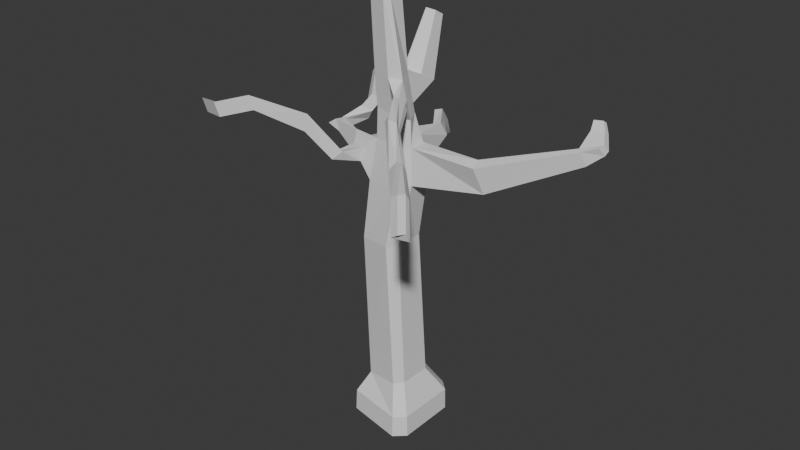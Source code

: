 # Source: tree.blend  (saved by Blender 4.5.90; exported with 4.5.12 LTS)
import bpy
from mathutils import Matrix  # noqa: F401  (used for matrix-valued properties, if any)

bpy.ops.wm.read_factory_settings(use_empty=True)
scene = bpy.context.scene
scene.name = 'Scene'

# ---- collections
col_collection = bpy.data.collections.new('Collection'); scene.collection.children.link(col_collection)

# ---- world
world_world = bpy.data.worlds.new('World'); scene.world = world_world
world_world.use_nodes = True; world_world.node_tree.nodes.clear()
_N = world_world.node_tree.nodes; _L = world_world.node_tree.links
n0 = _N.new('ShaderNodeOutputWorld'); n0.name = 'World Output'; n0.location = (200, 100)
n1 = _N.new('ShaderNodeBackground'); n1.name = 'Background'; n1.location = (-200, 100)
n1.inputs[0].default_value = (0.05088, 0.05088, 0.05088, 1.0)
_L.new(n1.outputs[0], n0.inputs[0])
n0.is_active_output = True
world_world.color = (0.05088, 0.05088, 0.05088)
world_world.sun_shadow_jitter_overblur = 0.0

# ---- meshes
me_cube_001 = bpy.data.meshes.new('Cube.001')
me_cube_001.from_pydata([(1.444, -1.158, -0.461), (1.047, -1.515, -0.4644), (1.065, 1.507, -0.4571), (1.448, 1.163, -0.4614), (-1.137, 1.233, -0.325), (-1.035, -1.164, -0.3639), (-1.079, -1.168, -1.233), (-0.684, -0.737, 0.4105), (-1.14, 1.252, -1.183), (-0.4793, 0.8509, 0.6366), (1.47, -1.157, -1.318), (1.049, -1.542, -1.319), (0.693, -1.052, 0.6366), (0.9583, -0.7231, 0.6366), (1.06, 1.523, -1.31), (1.469, 1.156, -1.313), (0.9682, 0.5253, 0.6366), (0.4145, 0.9259, 0.6366), (-1.005, -0.6393, 9.636), (-0.2487, 0.5027, 10.15), (0.5094, 0.5108, 10.1), (0.986, 0.2311, 10.06), (0.9915, -0.4383, 10.06), (0.7283, -0.6769, 10.08), (-0.6934, 0.7166, 6.333), (-0.9053, -0.7568, 6.186), (0.7037, 0.3935, 6.367), (0.6991, -0.7433, 6.367), (0.1473, 0.7923, 6.328), (0.4041, -1.086, 6.334), (1.103, 0.3212, 8.711), (-0.4513, 0.681, 8.568), (-1.078, -0.6809, 9.078), (1.103, -0.54, 8.711), (0.4904, 0.6946, 8.64), (0.7602, -0.8562, 8.665), (-0.4537, -0.4594, 11.19), (-0.2998, 0.3692, 11.21), (0.284, 0.3922, 11.15), (0.6604, 0.1646, 11.09), (0.9589, -0.4092, 11.03), (0.4578, -0.6196, 11.11), (-0.6326, -0.4435, 15.73), (-0.5385, 0.1401, 15.73), (-0.203, 0.1707, 15.73), (0.01435, 0.009172, 15.73), (0.01435, -0.4392, 15.73), (-0.1064, -0.5824, 15.73), (-0.009669, -0.6788, 15.23), (0.1462, -0.4939, 15.23), (0.1462, 0.08515, 15.23), (-0.6892, -0.4994, 15.2), (-0.1345, 0.2938, 15.23), (-0.5678, 0.2544, 15.23), (-0.4212, 0.3425, 12.42), (0.1939, -0.6686, 12.41), (0.649, -0.463, 12.38), (0.3714, 0.1564, 12.4), (-0.5527, -0.4753, 12.39), (0.05094, 0.3838, 12.42), (0.0271, 2.0, 11.59), (-0.4584, 1.986, 11.55), (-0.52, 0.9722, 12.14), (-0.3302, 2.909, 13.68), (-0.6007, 2.9, 13.65), (-0.6351, 2.334, 13.98), (-0.01806, 1.336, 11.97), (-0.4563, 0.9742, 12.14), (0.01452, 0.6133, 12.33), (-0.5995, 2.335, 13.99), (-0.358, 2.539, 13.89), (1.101, -0.7937, 11.53), (0.9015, -1.002, 11.57), (0.7437, -1.043, 12.02), (0.7995, -0.8383, 11.91), (-0.383, 0.3594, 11.83), (0.3108, -0.6496, 11.76), (0.7982, -0.4395, 11.7), (0.5044, 0.1632, 11.75), (-0.522, -0.4699, 11.8), (0.1492, 0.3928, 11.79), (-0.4892, 1.479, 11.84), (-0.6179, 2.617, 13.82), (0.83, -1.02, 11.74), (1.026, -0.8135, 11.71), (3.573, -0.4279, 10.03), (3.454, -0.00178, 10.17), (3.595, 0.4296, 9.236), (3.794, -0.104, 9.053), (6.714, 0.9333, 11.03), (6.546, 1.083, 11.06), (6.633, 1.289, 10.56), (6.824, 1.088, 10.51), (7.181, 1.2, 11.21), (7.251, 1.387, 11.26), (7.325, 1.586, 11.02), (7.288, 1.43, 10.89), (6.519, 2.015, 11.17), (6.513, 1.779, 11.44), (6.984, 2.094, 11.35), (6.976, 1.861, 11.5), (6.435, 2.245, 11.49), (6.421, 2.08, 11.69), (6.764, 2.302, 11.61), (6.748, 2.135, 11.72), (-1.592, -0.432, 9.56), (-1.677, 0.2199, 9.565), (-1.8, 0.6417, 9.063), (-1.623, -0.4502, 9.308), (-2.96, 0.3411, 9.793), (-2.91, 0.5926, 9.813), (-2.948, 0.6407, 9.422), (-3.009, 0.3123, 9.396), (-3.243, 0.4181, 9.781), (-3.195, 0.6696, 9.757), (-3.514, 0.7177, 9.527), (-3.573, 0.3893, 9.555), (-2.66, 1.769, 9.83), (-2.851, 1.792, 9.484), (-3.025, 1.627, 10.02), (-3.215, 1.649, 9.673), (-2.919, 2.647, 10.0), (-3.105, 2.597, 9.654), (-3.204, 2.379, 10.19), (-3.389, 2.329, 9.843), (-4.295, 4.316, 10.43), (-4.43, 4.279, 10.18), (-4.503, 4.12, 10.57), (-4.638, 4.083, 10.32), (-0.4501, -0.5113, 10.07), (-0.6916, -0.6417, 8.463), (-1.824, -0.02587, 9.892), (-1.934, -0.09007, 9.005), (-1.273, -1.379, 9.609), (-1.556, -1.615, 9.32), (-1.805, -1.158, 9.427), (-2.115, -2.18, 11.03), (-2.243, -2.211, 10.37), (-2.536, -1.794, 10.52), (-3.704, -3.343, 11.66), (-3.596, -3.245, 11.12), (-3.907, -2.836, 11.25), (-4.791, -3.938, 11.32), (-4.673, -3.841, 10.78), (-4.561, -3.376, 11.01), (-5.77, -3.622, 11.16), (-5.652, -3.525, 10.63), (-5.539, -3.059, 10.86), (0.1144, 2.315, 9.906), (-0.1022, 2.158, 9.803), (0.01619, 2.329, 9.238), (0.2661, 2.511, 9.41), (-0.6464, 3.401, 9.926), (-0.8697, 3.225, 9.892), (-0.581, 2.908, 9.469), (-0.3352, 3.152, 9.54), (-0.9243, 4.102, 9.231), (-1.164, 3.964, 9.158), (-0.8782, 3.651, 8.73), (-0.6107, 3.849, 8.85), (1.997, -2.203, 11.41), (1.702, -2.244, 11.54), (1.469, -2.334, 11.72), (1.724, -2.472, 11.89), (1.994, -2.287, 11.55), (1.925, -2.3, 11.79), (2.911, -2.994, 10.55), (2.74, -3.259, 10.63), (2.617, -3.496, 10.79), (2.784, -3.349, 11.04), (2.918, -3.036, 10.71), (2.798, -3.091, 10.92), (4.35, -4.561, 10.61), (4.119, -4.777, 10.69), (3.965, -5.014, 10.82), (4.25, -5.038, 10.99), (4.389, -4.665, 10.73), (4.332, -4.769, 10.95), (5.018, -5.351, 9.836), (4.787, -5.567, 9.913), (4.632, -5.804, 10.04), (4.917, -5.829, 10.22), (5.056, -5.456, 9.955), (5.0, -5.559, 10.18)], [], [(16, 3, 2, 17), (9, 4, 5, 7), (1, 12, 7, 5), (8, 4, 2, 14), (15, 3, 0, 10), (12, 1, 0, 13), (3, 15, 14, 2), (1, 11, 10, 0), (8, 14, 15, 10, 11, 6), (19, 31, 107, 106), (17, 9, 24, 28), (4, 9, 17, 2), (3, 16, 13, 0), (23, 22, 40, 41), (16, 17, 28, 26), (22, 33, 88, 85), (31, 19, 149, 150), (35, 33, 22, 23), (30, 34, 20, 21), (7, 12, 29, 25), (12, 13, 27, 29), (9, 7, 25, 24), (24, 25, 130, 31), (25, 29, 35, 130), (26, 28, 34, 30), (129, 23, 41, 36), (29, 27, 33, 35), (28, 24, 31, 34), (19, 129, 36, 37), (27, 26, 30, 33), (51, 42, 43, 53), (22, 21, 39, 40), (21, 20, 38, 39), (36, 41, 76, 79), (20, 19, 37, 38), (1, 5, 6, 11), (48, 49, 46, 47), (56, 49, 48, 55), (49, 50, 45, 46), (50, 52, 44, 45), (52, 53, 43, 44), (59, 52, 50, 57), (79, 76, 55, 58), (57, 50, 49, 56), (58, 51, 53, 54), (55, 48, 51, 58), (51, 48, 47, 42), (79, 58, 54, 75), (41, 40, 71, 72), (37, 36, 79, 75), (77, 78, 57, 56), (78, 80, 59, 57), (75, 54, 62, 81), (38, 37, 61, 60), (60, 61, 64, 63), (81, 62, 65, 82), (66, 67, 68), (69, 67, 66, 70), (59, 80, 38, 60, 66, 68), (62, 67, 69, 65), (66, 60, 63, 70), (54, 59, 68, 67, 62), (63, 64, 82, 65, 69, 70), (83, 162, 163, 73), (77, 56, 74, 84), (76, 41, 72, 83), (56, 55, 73, 74), (55, 76, 83, 73), (40, 77, 84, 71), (73, 163, 165, 74), (61, 81, 82, 64), (37, 75, 81, 61), (39, 38, 80, 78), (40, 39, 78, 77), (84, 164, 160, 71), (72, 161, 162, 83), (74, 165, 164, 84), (30, 87, 88, 33), (21, 86, 87, 30), (85, 89, 90, 86), (88, 87, 91, 92), (86, 90, 91, 87), (88, 92, 89, 85), (89, 92, 96, 93), (90, 89, 93, 94), (92, 91, 95, 96), (95, 91, 97, 99), (93, 96, 95, 94), (98, 100, 104, 102), (94, 95, 99, 100), (90, 94, 100, 98), (91, 90, 98, 97), (101, 102, 104, 103), (97, 98, 102, 101), (99, 97, 101, 103), (100, 99, 103, 104), (44, 43, 42, 47, 46, 45), (4, 8, 6, 5), (35, 23, 129, 130), (132, 131, 109, 112), (129, 19, 106, 131), (32, 18, 133, 134), (31, 130, 132, 107), (111, 112, 116, 115), (131, 106, 110, 109), (107, 132, 112, 111), (106, 107, 111, 110), (116, 113, 114, 115), (114, 110, 117, 119), (112, 109, 113, 116), (109, 110, 114, 113), (118, 120, 124, 122), (110, 111, 118, 117), (111, 115, 120, 118), (115, 114, 119, 120), (123, 121, 125, 127), (117, 118, 122, 121), (119, 117, 121, 123), (120, 119, 123, 124), (125, 126, 128, 127), (124, 123, 127, 128), (122, 124, 128, 126), (121, 122, 126, 125), (18, 32, 130, 129), (108, 105, 131, 132), (105, 18, 129, 131), (32, 108, 132, 130), (135, 134, 137, 138), (108, 32, 134, 135), (133, 135, 138, 136), (138, 137, 140, 141), (134, 133, 136, 137), (138, 141, 139, 136), (144, 147, 145, 142), (139, 141, 144, 142), (140, 139, 142, 143), (141, 140, 143, 144), (146, 145, 147), (143, 142, 145, 146), (144, 143, 146, 147), (151, 150, 154, 155), (34, 31, 150, 151), (20, 34, 151, 148), (19, 20, 148, 149), (154, 158, 159, 155), (150, 149, 153, 154), (148, 151, 155, 152), (149, 148, 152, 153), (153, 157, 158, 154), (155, 159, 156, 152), (159, 158, 157, 156), (105, 108, 135), (18, 105, 135, 133), (53, 52, 59, 54), (13, 16, 26, 27), (136, 139, 140, 137), (152, 156, 157, 153), (22, 85, 86, 21), (164, 165, 171, 170), (169, 168, 174, 175), (161, 160, 166, 167), (160, 164, 170, 166), (165, 163, 169, 171), (163, 162, 168, 169), (162, 161, 167, 168), (173, 172, 178, 179), (168, 167, 173, 174), (170, 171, 177, 176), (167, 166, 172, 173), (166, 170, 176, 172), (171, 169, 175, 177), (179, 178, 182, 183, 181, 180), (172, 176, 182, 178), (177, 175, 181, 183), (175, 174, 180, 181), (174, 173, 179, 180), (176, 177, 183, 182), (71, 160, 161, 72)])
_uv = me_cube_001.uv_layers.new(name='UVMap')
_uv.uv.foreach_set('vector', [0.625, 0.5312, 0.5, 0.5312, 0.5, 0.4848, 0.6409, 0.4848, 0.625, 0.2812, 0.5, 0.2812, 0.5, 0.03116, 0.625, 0.03116, 0.5, 0.7652, 0.6409, 0.7652, 0.625, 0.03116, 0.5, 0.03116, 0.375, 0.2812, 0.5, 0.2812, 0.5, 0.4848, 0.3591, 0.4848, 0.375, 0.5312, 0.5, 0.5312, 0.5, 0.7188, 0.375, 0.7188, 0.6409, 0.7652, 0.5, 0.7652, 0.5, 0.7188, 0.625, 0.7188, 0.5, 0.5312, 0.375, 0.5312, 0.3591, 0.4848, 0.5, 0.4848, 0.5, 0.7652, 0.3591, 0.7652, 0.375, 0.7188, 0.5, 0.7188, 0.1562, 0.5, 0.3591, 0.4848, 0.375, 0.5312, 0.375, 0.7188, 0.3591, 0.7652, 0.125, 0.7188, 0.625, 0.2812, 0.625, 0.2812, 0.625, 0.2812, 0.625, 0.2812, 0.6409, 0.4848, 0.625, 0.2812, 0.625, 0.2812, 0.6409, 0.4848, 0.5, 0.2812, 0.625, 0.2812, 0.6409, 0.4848, 0.5, 0.4848, 0.5, 0.5312, 0.625, 0.5312, 0.625, 0.7188, 0.5, 0.7188, 0.6409, 0.7652, 0.625, 0.7188, 0.625, 0.7188, 0.6409, 0.7652, 0.625, 0.5312, 0.6409, 0.4848, 0.6409, 0.4848, 0.625, 0.5312, 0.625, 0.7188, 0.625, 0.7188, 0.625, 0.7188, 0.625, 0.7188, 0.625, 0.2812, 0.625, 0.2812, 0.625, 0.2812, 0.625, 0.2812, 0.6409, 0.7652, 0.625, 0.7188, 0.625, 0.7188, 0.6409, 0.7652, 0.625, 0.5312, 0.6409, 0.4848, 0.6409, 0.4848, 0.625, 0.5312, 0.625, 0.03116, 0.6409, 0.7652, 0.6409, 0.7652, 0.625, 0.03116, 0.6409, 0.7652, 0.625, 0.7188, 0.625, 0.7188, 0.6409, 0.7652, 0.625, 0.2812, 0.625, 0.03116, 0.625, 0.03116, 0.625, 0.2812, 0.625, 0.2812, 0.625, 0.03116, 0.625, 0.03116, 0.625, 0.2812, 0.625, 0.03116, 0.6409, 0.7652, 0.6409, 0.7652, 0.625, 0.03116, 0.625, 0.5312, 0.6409, 0.4848, 0.6409, 0.4848, 0.625, 0.5312, 0.625, 0.03116, 0.6409, 0.7652, 0.6409, 0.7652, 0.625, 0.03116, 0.6409, 0.7652, 0.625, 0.7188, 0.625, 0.7188, 0.6409, 0.7652, 0.6409, 0.4848, 0.625, 0.2812, 0.625, 0.2812, 0.6409, 0.4848, 0.625, 0.2812, 0.625, 0.03116, 0.625, 0.03116, 0.625, 0.2812, 0.625, 0.7188, 0.625, 0.5312, 0.625, 0.5312, 0.625, 0.7188, 0.625, 0.03116, 0.625, 0.03116, 0.625, 0.2812, 0.625, 0.2812, 0.625, 0.7188, 0.625, 0.5312, 0.625, 0.5312, 0.625, 0.7188, 0.625, 0.5312, 0.6409, 0.4848, 0.6409, 0.4848, 0.625, 0.5312, 0.625, 0.03116, 0.6409, 0.7652, 0.6409, 0.7652, 0.625, 0.03116, 0.6409, 0.4848, 0.625, 0.2812, 0.625, 0.2812, 0.6409, 0.4848, 0.5, 0.7652, 0.5, 0.03116, 0.375, 0.03116, 0.3591, 0.7652, 0.6409, 0.7652, 0.625, 0.7188, 0.625, 0.7188, 0.6409, 0.7652, 0.625, 0.7188, 0.625, 0.7188, 0.6409, 0.7652, 0.6409, 0.7652, 0.625, 0.7188, 0.625, 0.5312, 0.625, 0.5312, 0.625, 0.7188, 0.625, 0.5312, 0.6409, 0.4848, 0.6409, 0.4848, 0.625, 0.5312, 0.6409, 0.4848, 0.625, 0.2812, 0.625, 0.2812, 0.6409, 0.4848, 0.6409, 0.4848, 0.6409, 0.4848, 0.625, 0.5312, 0.625, 0.5312, 0.625, 0.03116, 0.6409, 0.7652, 0.6409, 0.7652, 0.625, 0.03116, 0.625, 0.5312, 0.625, 0.5312, 0.625, 0.7188, 0.625, 0.7188, 0.625, 0.03116, 0.625, 0.03116, 0.625, 0.2812, 0.625, 0.2812, 0.6409, 0.7652, 0.6409, 0.7652, 0.625, 0.03116, 0.625, 0.03116, 0.625, 0.03116, 0.6409, 0.7652, 0.6409, 0.7652, 0.625, 0.03116, 0.625, 0.03116, 0.625, 0.03116, 0.625, 0.2812, 0.625, 0.2812, 0.6409, 0.7652, 0.625, 0.7188, 0.625, 0.7188, 0.6409, 0.7652, 0.625, 0.2812, 0.625, 0.03116, 0.625, 0.03116, 0.625, 0.2812, 0.625, 0.7188, 0.625, 0.5312, 0.625, 0.5312, 0.625, 0.7188, 0.625, 0.5312, 0.6409, 0.4848, 0.6409, 0.4848, 0.625, 0.5312, 0.625, 0.2812, 0.625, 0.2812, 0.625, 0.2812, 0.625, 0.2812, 0.6409, 0.4848, 0.625, 0.2812, 0.625, 0.2812, 0.6409, 0.4848, 0.6409, 0.4848, 0.625, 0.2812, 0.625, 0.2812, 0.6409, 0.4848, 0.625, 0.2812, 0.625, 0.2812, 0.625, 0.2812, 0.625, 0.2812, 0.6409, 0.4848, 0.6285, 0.3255, 0.6409, 0.4848, 0.6272, 0.3088, 0.6285, 0.3255, 0.6409, 0.4848, 0.6409, 0.4848, 0.6409, 0.4848, 0.6409, 0.4848, 0.6409, 0.4848, 0.6409, 0.4848, 0.6409, 0.4848, 0.6409, 0.4848, 0.625, 0.2812, 0.6285, 0.3255, 0.6272, 0.3088, 0.625, 0.2812, 0.6409, 0.4848, 0.6409, 0.4848, 0.6409, 0.4848, 0.6409, 0.4848, 0.625, 0.2812, 0.6409, 0.4848, 0.6409, 0.4848, 0.6285, 0.3255, 0.625, 0.2812, 0.6409, 0.4848, 0.625, 0.2812, 0.625, 0.2812, 0.625, 0.2812, 0.6272, 0.3088, 0.6409, 0.4848, 0.6409, 0.7652, 0.6409, 0.7652, 0.6409, 0.7652, 0.6409, 0.7652, 0.625, 0.7188, 0.625, 0.7188, 0.625, 0.7188, 0.625, 0.7188, 0.6409, 0.7652, 0.6409, 0.7652, 0.6409, 0.7652, 0.6409, 0.7652, 0.625, 0.7188, 0.6409, 0.7652, 0.6409, 0.7652, 0.625, 0.7188, 0.6409, 0.7652, 0.6409, 0.7652, 0.6409, 0.7652, 0.6409, 0.7652, 0.625, 0.7188, 0.625, 0.7188, 0.625, 0.7188, 0.625, 0.7188, 0.6409, 0.7652, 0.6409, 0.7652, 0.625, 0.7188, 0.625, 0.7188, 0.625, 0.2812, 0.625, 0.2812, 0.625, 0.2812, 0.625, 0.2812, 0.625, 0.2812, 0.625, 0.2812, 0.625, 0.2812, 0.625, 0.2812, 0.625, 0.5312, 0.6409, 0.4848, 0.6409, 0.4848, 0.625, 0.5312, 0.625, 0.7188, 0.625, 0.5312, 0.625, 0.5312, 0.625, 0.7188, 0.625, 0.7188, 0.625, 0.7188, 0.625, 0.7188, 0.625, 0.7188, 0.6409, 0.7652, 0.6409, 0.7652, 0.6409, 0.7652, 0.6409, 0.7652, 0.625, 0.7188, 0.625, 0.7188, 0.625, 0.7188, 0.625, 0.7188, 0.625, 0.5312, 0.625, 0.5312, 0.625, 0.7188, 0.625, 0.7188, 0.625, 0.5312, 0.625, 0.5312, 0.625, 0.5312, 0.625, 0.5312, 0.625, 0.7188, 0.625, 0.7188, 0.625, 0.5312, 0.625, 0.5312, 0.625, 0.7188, 0.625, 0.5312, 0.625, 0.5312, 0.625, 0.7188, 0.625, 0.5312, 0.625, 0.5312, 0.625, 0.5312, 0.625, 0.5312, 0.625, 0.7188, 0.625, 0.7188, 0.625, 0.7188, 0.625, 0.7188, 0.625, 0.7188, 0.625, 0.7188, 0.625, 0.7188, 0.625, 0.7188, 0.625, 0.5312, 0.625, 0.7188, 0.625, 0.7188, 0.625, 0.5312, 0.625, 0.7188, 0.625, 0.5312, 0.625, 0.5312, 0.625, 0.7188, 0.625, 0.5312, 0.625, 0.5312, 0.625, 0.5312, 0.625, 0.5312, 0.625, 0.7188, 0.625, 0.7188, 0.625, 0.5312, 0.625, 0.5312, 0.625, 0.5312, 0.625, 0.5312, 0.625, 0.5312, 0.625, 0.5312, 0.625, 0.5312, 0.625, 0.5312, 0.625, 0.5312, 0.625, 0.5312, 0.625, 0.5312, 0.625, 0.5312, 0.625, 0.5312, 0.625, 0.5312, 0.625, 0.5312, 0.625, 0.5312, 0.625, 0.5312, 0.625, 0.5312, 0.625, 0.5312, 0.625, 0.5312, 0.625, 0.5312, 0.625, 0.5312, 0.625, 0.5312, 0.625, 0.5312, 0.625, 0.5312, 0.625, 0.5312, 0.625, 0.5312, 0.625, 0.5312, 0.625, 0.5312, 0.625, 0.5312, 0.625, 0.5312, 0.625, 0.5312, 0.625, 0.5312, 0.625, 0.5312, 0.6409, 0.4848, 0.625, 0.2812, 0.625, 0.03116, 0.6409, 0.7652, 0.625, 0.7188, 0.625, 0.5312, 0.5, 0.2812, 0.375, 0.2812, 0.375, 0.03116, 0.5, 0.03116, 0.6409, 0.7652, 0.6409, 0.7652, 0.625, 0.03116, 0.625, 0.03116, 0.625, 0.03116, 0.625, 0.03116, 0.625, 0.03116, 0.625, 0.03116, 0.625, 0.03116, 0.625, 0.2812, 0.625, 0.2812, 0.625, 0.03116, 0.625, 0.03116, 0.625, 0.03116, 0.625, 0.03116, 0.625, 0.03116, 0.625, 0.2812, 0.625, 0.03116, 0.625, 0.03116, 0.625, 0.2812, 0.625, 0.2812, 0.625, 0.03116, 0.625, 0.03116, 0.625, 0.2812, 0.625, 0.03116, 0.625, 0.2812, 0.625, 0.2812, 0.625, 0.03116, 0.625, 0.2812, 0.625, 0.03116, 0.625, 0.03116, 0.625, 0.2812, 0.625, 0.2812, 0.625, 0.2812, 0.625, 0.2812, 0.625, 0.2812, 0.625, 0.03116, 0.625, 0.03116, 0.625, 0.2812, 0.625, 0.2812, 0.625, 0.2812, 0.625, 0.2812, 0.625, 0.2812, 0.625, 0.2812, 0.625, 0.03116, 0.625, 0.03116, 0.625, 0.03116, 0.625, 0.03116, 0.625, 0.03116, 0.625, 0.2812, 0.625, 0.2812, 0.625, 0.03116, 0.625, 0.2812, 0.625, 0.2812, 0.625, 0.2812, 0.625, 0.2812, 0.625, 0.2812, 0.625, 0.2812, 0.625, 0.2812, 0.625, 0.2812, 0.625, 0.2812, 0.625, 0.2812, 0.625, 0.2812, 0.625, 0.2812, 0.625, 0.2812, 0.625, 0.2812, 0.625, 0.2812, 0.625, 0.2812, 0.625, 0.2812, 0.625, 0.2812, 0.625, 0.2812, 0.625, 0.2812, 0.625, 0.2812, 0.625, 0.2812, 0.625, 0.2812, 0.625, 0.2812, 0.625, 0.2812, 0.625, 0.2812, 0.625, 0.2812, 0.625, 0.2812, 0.625, 0.2812, 0.625, 0.2812, 0.625, 0.2812, 0.625, 0.2812, 0.625, 0.2812, 0.625, 0.2812, 0.625, 0.2812, 0.625, 0.2812, 0.625, 0.2812, 0.625, 0.2812, 0.625, 0.2812, 0.625, 0.2812, 0.625, 0.2812, 0.625, 0.2812, 0.625, 0.2812, 0.625, 0.2812, 0.625, 0.2812, 0.625, 0.2812, 0.625, 0.2812, 0.625, 0.2812, 0.625, 0.03116, 0.625, 0.03116, 0.625, 0.03116, 0.625, 0.03116, 0.625, 0.03116, 0.625, 0.03116, 0.625, 0.03116, 0.625, 0.03116, 0.625, 0.03116, 0.625, 0.03116, 0.625, 0.03116, 0.625, 0.03116, 0.625, 0.03116, 0.625, 0.03116, 0.625, 0.03116, 0.625, 0.03116, 0.625, 0.03116, 0.625, 0.03116, 0.625, 0.03116, 0.625, 0.03116, 0.625, 0.03116, 0.625, 0.03116, 0.625, 0.03116, 0.625, 0.03116, 0.625, 0.03116, 0.625, 0.03116, 0.625, 0.03116, 0.625, 0.03116, 0.625, 0.03116, 0.625, 0.03116, 0.625, 0.03116, 0.625, 0.03116, 0.625, 0.03116, 0.625, 0.03116, 0.625, 0.03116, 0.625, 0.03116, 0.625, 0.03116, 0.625, 0.03116, 0.625, 0.03116, 0.625, 0.03116, 0.625, 0.03116, 0.625, 0.03116, 0.625, 0.03116, 0.625, 0.03116, 0.625, 0.03116, 0.625, 0.03116, 0.625, 0.03116, 0.625, 0.03116, 0.625, 0.03116, 0.625, 0.03116, 0.625, 0.03116, 0.625, 0.03116, 0.625, 0.03116, 0.625, 0.03116, 0.625, 0.03116, 0.625, 0.03116, 0.625, 0.03116, 0.625, 0.03116, 0.625, 0.03116, 0.625, 0.03116, 0.625, 0.03116, 0.625, 0.03116, 0.625, 0.03116, 0.625, 0.03116, 0.625, 0.03116, 0.625, 0.03116, 0.625, 0.03116, 0.6409, 0.4848, 0.625, 0.2812, 0.625, 0.2812, 0.6409, 0.4848, 0.6409, 0.4848, 0.625, 0.2812, 0.625, 0.2812, 0.6409, 0.4848, 0.6409, 0.4848, 0.6409, 0.4848, 0.6409, 0.4848, 0.6409, 0.4848, 0.625, 0.2812, 0.6409, 0.4848, 0.6409, 0.4848, 0.625, 0.2812, 0.625, 0.2812, 0.625, 0.2812, 0.6409, 0.4848, 0.6409, 0.4848, 0.625, 0.2812, 0.625, 0.2812, 0.625, 0.2812, 0.625, 0.2812, 0.6409, 0.4848, 0.6409, 0.4848, 0.6409, 0.4848, 0.6409, 0.4848, 0.625, 0.2812, 0.6409, 0.4848, 0.6409, 0.4848, 0.625, 0.2812, 0.625, 0.2812, 0.625, 0.2812, 0.625, 0.2812, 0.625, 0.2812, 0.6409, 0.4848, 0.6409, 0.4848, 0.6409, 0.4848, 0.6409, 0.4848, 0.6409, 0.4848, 0.625, 0.2812, 0.625, 0.2812, 0.6409, 0.4848, 0.625, 0.03116, 0.625, 0.03116, 0.625, 0.03116, 0.625, 0.03116, 0.625, 0.03116, 0.625, 0.03116, 0.625, 0.03116, 0.625, 0.2812, 0.6409, 0.4848, 0.6409, 0.4848, 0.625, 0.2812, 0.625, 0.7188, 0.625, 0.5312, 0.625, 0.5312, 0.625, 0.7188, 0.625, 0.03116, 0.625, 0.03116, 0.625, 0.03116, 0.625, 0.03116, 0.6409, 0.4848, 0.6409, 0.4848, 0.625, 0.2812, 0.625, 0.2812, 0.625, 0.7188, 0.625, 0.7188, 0.625, 0.5312, 0.625, 0.5312, 0.625, 0.7188, 0.625, 0.7188, 0.625, 0.7188, 0.625, 0.7188, 0.6409, 0.7652, 0.6409, 0.7652, 0.6409, 0.7652, 0.6409, 0.7652, 0.6409, 0.7652, 0.625, 0.7188, 0.625, 0.7188, 0.6409, 0.7652, 0.625, 0.7188, 0.625, 0.7188, 0.625, 0.7188, 0.625, 0.7188, 0.625, 0.7188, 0.6409, 0.7652, 0.6409, 0.7652, 0.625, 0.7188, 0.6409, 0.7652, 0.6409, 0.7652, 0.6409, 0.7652, 0.6409, 0.7652, 0.6409, 0.7652, 0.6409, 0.7652, 0.6409, 0.7652, 0.6409, 0.7652, 0.6409, 0.7652, 0.625, 0.7188, 0.625, 0.7188, 0.6409, 0.7652, 0.6409, 0.7652, 0.6409, 0.7652, 0.6409, 0.7652, 0.6409, 0.7652, 0.625, 0.7188, 0.625, 0.7188, 0.625, 0.7188, 0.625, 0.7188, 0.6409, 0.7652, 0.625, 0.7188, 0.625, 0.7188, 0.6409, 0.7652, 0.625, 0.7188, 0.625, 0.7188, 0.625, 0.7188, 0.625, 0.7188, 0.625, 0.7188, 0.6409, 0.7652, 0.6409, 0.7652, 0.625, 0.7188, 0.6409, 0.7652, 0.625, 0.7188, 0.625, 0.7188, 0.625, 0.7188, 0.6409, 0.7652, 0.6409, 0.7652, 0.625, 0.7188, 0.625, 0.7188, 0.625, 0.7188, 0.625, 0.7188, 0.625, 0.7188, 0.6409, 0.7652, 0.6409, 0.7652, 0.625, 0.7188, 0.6409, 0.7652, 0.6409, 0.7652, 0.6409, 0.7652, 0.6409, 0.7652, 0.6409, 0.7652, 0.6409, 0.7652, 0.6409, 0.7652, 0.6409, 0.7652, 0.625, 0.7188, 0.625, 0.7188, 0.625, 0.7188, 0.625, 0.7188, 0.625, 0.7188, 0.625, 0.7188, 0.6409, 0.7652, 0.6409, 0.7652])
me_cube_001.update()

# ---- objects
ob_cube = bpy.data.objects.new('Cube', me_cube_001)

# ---- transforms, parenting, visibility, modifiers, constraints
ob_cube.location = (0.0, 0.0, 1.832)

# ---- collection membership
col_collection.objects.link(ob_cube)

# ---- scene / render settings (as saved in the file)
scene.frame_start = 1; scene.frame_end = 250; scene.frame_set(1)
scene.render.engine = 'BLENDER_EEVEE_NEXT'
bpy.context.view_layer.update()

# ---- added for rendering (the .blend has no active camera and no usable light): camera, sun
cam_auto = bpy.data.cameras.new('AutoCamera')
cam_auto.lens = 50.0
cam_auto.sensor_width = 36.0
cam_auto.clip_end = 1000.0
ob_auto_camera = bpy.data.objects.new('AutoCamera', cam_auto)
scene.collection.objects.link(ob_auto_camera)
ob_auto_camera.location = (22.7691, -27.1461, 26.6283)
ob_auto_camera.rotation_euler = (1.09748, -7.21219e-08, 0.694738)
scene.camera = ob_auto_camera
light_auto_sun = bpy.data.lights.new('AutoSun', 'SUN')
light_auto_sun.energy = 3.0
light_auto_sun.angle = 0.0523599
ob_auto_sun = bpy.data.objects.new('AutoSun', light_auto_sun)
scene.collection.objects.link(ob_auto_sun)
ob_auto_sun.rotation_euler = (0.872665, 0.174533, 0.523599)
bpy.context.view_layer.update()

